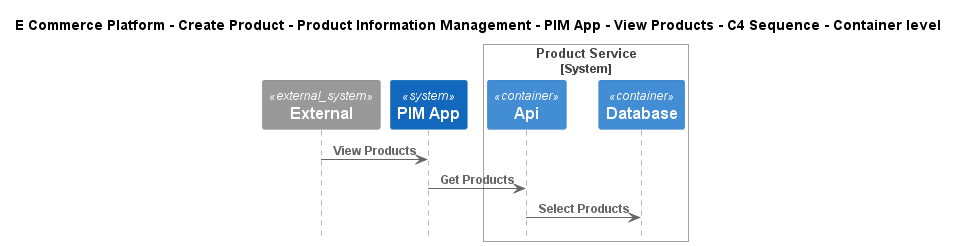

The diagram above was rendered by PlantUML. Its source (embedded in the PNG):
@startuml
!include ..\..\..\..\..\..\..\.c4s\C4_Sequence.puml

title E Commerce Platform - Create Product - Product Information Management - PIM App - View Products - C4 Sequence - Container level

System_Ext(C4InterFlow.SoftwareSystems.ExternalSystem, "External", "")
System(ECommercePlatform.CreateProduct.ProductInformationManagement.SoftwareSystems.PIMApp, "PIM App", "")

System_Boundary(ECommercePlatform.CreateProduct.ProductInformationManagement.SoftwareSystems.ProductService, "Product Service")
    Container(ECommercePlatform.CreateProduct.ProductInformationManagement.SoftwareSystems.ProductService.Containers.Api, "Api", "", "")
    Container(ECommercePlatform.CreateProduct.ProductInformationManagement.SoftwareSystems.ProductService.Containers.Database, "Database", "", "")
Boundary_End()

Rel(C4InterFlow.SoftwareSystems.ExternalSystem, ECommercePlatform.CreateProduct.ProductInformationManagement.SoftwareSystems.PIMApp, "View Products")
Rel(ECommercePlatform.CreateProduct.ProductInformationManagement.SoftwareSystems.PIMApp, ECommercePlatform.CreateProduct.ProductInformationManagement.SoftwareSystems.ProductService.Containers.Api, "Get Products")
Rel(ECommercePlatform.CreateProduct.ProductInformationManagement.SoftwareSystems.ProductService.Containers.Api, ECommercePlatform.CreateProduct.ProductInformationManagement.SoftwareSystems.ProductService.Containers.Database, "Select Products")


@enduml